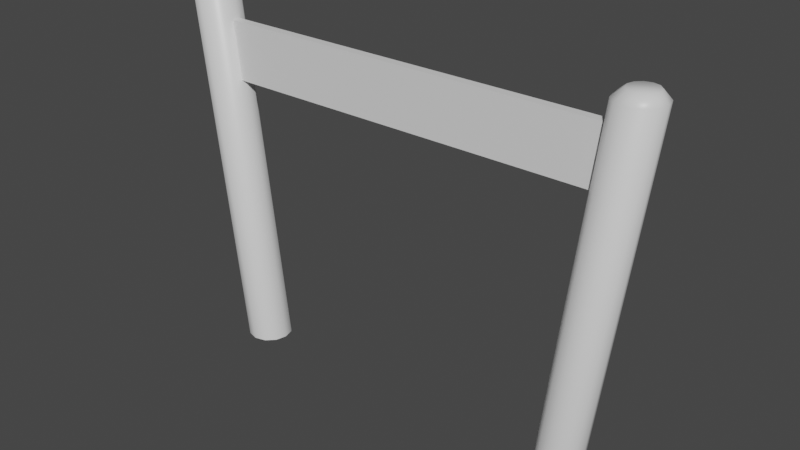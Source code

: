 # Source: Bld_GoalGate.blend  (saved by Blender 3.0.42; exported with 4.5.12 LTS)
import bpy
from mathutils import Matrix  # noqa: F401  (used for matrix-valued properties, if any)

bpy.ops.wm.read_factory_settings(use_empty=True)
scene = bpy.context.scene
scene.name = 'Scene'

# ---- collections
col_collection = bpy.data.collections.new('Collection'); scene.collection.children.link(col_collection)

# ---- materials (node trees are filled in below, after node groups)
mat_material = bpy.data.materials.new('Material')
mat_material.alpha_threshold = 0.0
mat_material.use_transparent_shadow = False
mat_material.line_color = (0.0, 0.0, 0.0, 1.0)

# ---- node groups
ng_auto_smooth = bpy.data.node_groups.new('Auto Smooth', 'GeometryNodeTree')
_s = ng_auto_smooth.interface.new_socket(name='Geometry', in_out='OUTPUT', socket_type='NodeSocketGeometry')
_s = ng_auto_smooth.interface.new_socket(name='Geometry', in_out='INPUT', socket_type='NodeSocketGeometry')
_s = ng_auto_smooth.interface.new_socket(name='Angle', in_out='INPUT', socket_type='NodeSocketFloat')
_s.subtype = 'ANGLE'
_s.min_value = 0.0
_s.max_value = 3.142
ng_auto_smooth.is_modifier = True
_N = ng_auto_smooth.nodes; _L = ng_auto_smooth.links
n0 = _N.new('NodeGroupOutput'); n0.name = 'Group Output'; n0.location = (480, -100)
n1 = _N.new('NodeGroupInput'); n1.name = 'Group Input'; n1.location = (-420, -300)
n2 = _N.new('NodeGroupInput'); n2.name = 'Group Input.001'; n2.location = (-60, -100)
n3 = _N.new('GeometryNodeSetShadeSmooth'); n3.name = 'Set Shade Smooth'; n3.location = (120, -100)
n3.domain = 'EDGE'
n4 = _N.new('GeometryNodeSetShadeSmooth'); n4.name = 'Set Shade Smooth.001'; n4.location = (300, -100)
n5 = _N.new('GeometryNodeInputMeshEdgeAngle'); n5.name = 'Edge Angle'; n5.location = (-420, -220)
n6 = _N.new('GeometryNodeInputEdgeSmooth'); n6.name = 'Is Edge Smooth'; n6.location = (-60, -160)
n7 = _N.new('GeometryNodeInputShadeSmooth'); n7.name = 'Is Face Smooth'; n7.location = (-240, -340)
n8 = _N.new('FunctionNodeBooleanMath'); n8.name = 'Boolean Math'; n8.location = (-60, -220)
n9 = _N.new('FunctionNodeCompare'); n9.name = 'Compare'; n9.location = (-240, -180)
n9.operation = 'LESS_EQUAL'
_L.new(n5.outputs[0], n9.inputs[0])
_L.new(n4.outputs[0], n0.inputs[0])
_L.new(n1.outputs[1], n9.inputs[1])
_L.new(n9.outputs[0], n8.inputs[0])
_L.new(n7.outputs[0], n8.inputs[1])
_L.new(n2.outputs[0], n3.inputs[0])
_L.new(n6.outputs[0], n3.inputs[1])
_L.new(n3.outputs[0], n4.inputs[0])
_L.new(n8.outputs[0], n3.inputs[2])
n0.is_active_output = True

# ---- material node trees
mat_material.use_nodes = True; mat_material.node_tree.nodes.clear()
_N = mat_material.node_tree.nodes; _L = mat_material.node_tree.links
n0 = _N.new('ShaderNodeOutputMaterial'); n0.name = 'Material Output'; n0.location = (300, 300)
n1 = _N.new('ShaderNodeBsdfPrincipled'); n1.name = 'Principled BSDF'; n1.location = (10, 300)
n1.distribution = 'GGX'
n1.subsurface_method = 'RANDOM_WALK_SKIN'
n1.inputs[2].default_value = 0.4
n1.inputs[3].default_value = 1.45
n1.inputs[27].default_value = (0.0, 0.0, 0.0, 1.0)
n1.inputs[28].default_value = 1.0
_L.new(n1.outputs[0], n0.inputs[0])
n0.is_active_output = True

# ---- world
world_world = bpy.data.worlds.new('World'); scene.world = world_world
world_world.use_nodes = True; world_world.node_tree.nodes.clear()
_N = world_world.node_tree.nodes; _L = world_world.node_tree.links
n0 = _N.new('ShaderNodeOutputWorld'); n0.name = 'World Output'; n0.location = (300, 300)
n1 = _N.new('ShaderNodeBackground'); n1.name = 'Background'; n1.location = (10, 300)
n1.inputs[0].default_value = (0.05088, 0.05088, 0.05088, 1.0)
_L.new(n1.outputs[0], n0.inputs[0])
n0.is_active_output = True
world_world.color = (0.05088, 0.05088, 0.05088)
world_world.use_sun_shadow = False
world_world.sun_shadow_jitter_overblur = 0.0

# ---- meshes
me_cylinder = bpy.data.meshes.new('Cylinder')
me_cylinder.from_pydata([(-2.0, 0.25, 0.0), (-2.516, 0.1538, 4.095), (-2.125, 0.2165, 0.0), (-2.593, 0.1332, 4.095), (-2.217, 0.125, 0.0), (-2.649, 0.07691, 4.095), (-2.25, -1.093e-08, 0.0), (-2.67, -2.363e-08, 4.095), (-2.217, -0.125, 0.0), (-2.649, -0.07691, 4.095), (-2.125, -0.2165, 0.0), (-2.593, -0.1332, 4.095), (-2.0, -0.25, 0.0), (-2.516, -0.1538, 4.095), (-1.875, -0.2165, 0.0), (-2.439, -0.1332, 4.095), (-1.783, -0.125, 0.0), (-2.383, -0.07691, 4.095), (-1.75, 2.981e-09, 0.0), (-2.362, -9.717e-09, 4.095), (-1.783, 0.125, 0.0), (-2.383, 0.07691, 4.095), (-1.875, 0.2165, 0.0), (-2.439, 0.1332, 4.095), (-2.625, 0.2165, 4.0), (-2.5, 0.25, 4.0), (-2.717, 0.125, 4.0), (-2.75, -1.093e-08, 4.0), (-2.717, -0.125, 4.0), (-2.625, -0.2165, 4.0), (-2.5, -0.25, 4.0), (-2.375, -0.2165, 4.0), (-2.283, -0.125, 4.0), (-2.25, 2.981e-09, 4.0), (-2.283, 0.125, 4.0), (-2.375, 0.2165, 4.0), (-2.364, -0.05, 3.098), (0.0, -0.05, 3.098), (-2.364, -0.05, 3.744), (0.0, -0.05, 3.744), (-2.364, 0.05, 3.098), (0.0, 0.05, 3.098), (-2.364, 0.05, 3.744), (0.0, 0.05, 3.744)], [], [(0, 2, 24, 25), (2, 4, 26, 24), (4, 6, 27, 26), (6, 8, 28, 27), (8, 10, 29, 28), (10, 12, 30, 29), (12, 14, 31, 30), (14, 16, 32, 31), (16, 18, 33, 32), (18, 20, 34, 33), (3, 5, 7, 9, 11, 13, 15, 17, 19, 21, 23, 1), (20, 22, 35, 34), (22, 0, 25, 35), (0, 22, 20, 18, 16, 14, 12, 10, 8, 6, 4, 2), (1, 25, 24, 3), (3, 24, 26, 5), (5, 26, 27, 7), (7, 27, 28, 9), (9, 28, 29, 11), (11, 29, 30, 13), (13, 30, 31, 15), (15, 31, 32, 17), (17, 32, 33, 19), (19, 33, 34, 21), (21, 34, 35, 23), (23, 35, 25, 1), (36, 37, 39, 38), (40, 42, 43, 41), (38, 42, 40, 36), (39, 43, 42, 38), (36, 40, 41, 37)])
me_cylinder.polygons.foreach_set('use_smooth', [1, 1, 1, 1, 1, 1, 1, 1, 1, 1, 1, 1, 1, 1, 1, 1, 1, 1, 1, 1, 1, 1, 1, 1, 1, 1, 0, 0, 0, 0, 0])
_k = set([(0, 2), (0, 22), (2, 4), (4, 6), (6, 8), (8, 10), (10, 12), (12, 14), (14, 16), (16, 18), (18, 20), (20, 22)])
me_cylinder.attributes.new('sharp_edge', 'BOOLEAN', 'EDGE').data.foreach_set('value', [ (min(e.vertices), max(e.vertices)) in _k for e in me_cylinder.edges])
_uv = me_cylinder.uv_layers.new(name='UVMap')
_uv.uv.foreach_set('vector', [0.4016, 0.003733, 0.4326, 0.007465, 0.4326, 0.978, 0.4016, 0.9742, 0.4326, 0.007465, 0.4594, 0.0102, 0.4594, 0.9807, 0.4326, 0.978, 0.531, 0.6674, 0.504, 0.6779, 0.533, 0.04712, 0.5601, 0.03658, 0.504, 0.6779, 0.4728, 0.6779, 0.5019, 0.04712, 0.533, 0.04712, 0.1034, 0.9871, 0.08158, 0.9898, 0.08158, 0.01931, 0.1034, 0.01658, 0.08158, 0.9898, 0.05172, 0.9935, 0.05172, 0.02305, 0.08158, 0.01931, 0.05172, 0.9935, 0.02186, 0.9973, 0.02186, 0.02678, 0.05172, 0.02305, 0.02186, 0.9973, 0.0, 1.0, 0.0, 0.02951, 0.02186, 0.02678, 0.1345, 0.01041, 0.1622, 0.0, 0.1479, 0.6953, 0.1203, 0.7057, 0.1622, 0.0, 0.1933, 0.001959, 0.179, 0.6973, 0.1479, 0.6953, 0.1958, 0.7683, 0.1855, 0.7806, 0.1685, 0.787, 0.1493, 0.7858, 0.1332, 0.7773, 0.1244, 0.7638, 0.1253, 0.7489, 0.1357, 0.7366, 0.1527, 0.7302, 0.1718, 0.7314, 0.188, 0.7399, 0.1967, 0.7534, 0.1933, 0.001959, 0.2195, 0.01576, 0.2052, 0.7111, 0.179, 0.6973, 0.3749, 0.0, 0.4016, 0.003733, 0.4016, 0.9742, 0.3749, 0.9705, 0.3358, 0.6117, 0.3358, 0.6428, 0.3202, 0.6698, 0.2932, 0.6854, 0.262, 0.6854, 0.2351, 0.6698, 0.2195, 0.6428, 0.2195, 0.6117, 0.2351, 0.5847, 0.262, 0.5691, 0.2932, 0.5691, 0.3202, 0.5847, 0.4086, 0.9973, 0.4016, 0.9742, 0.4326, 0.978, 0.4276, 0.9996, 0.5543, 1.192e-07, 0.5757, 0.01834, 0.5601, 0.03658, 0.5446, 0.01123, 0.5446, 0.01123, 0.5601, 0.03658, 0.533, 0.04712, 0.528, 0.01771, 0.528, 0.01771, 0.533, 0.04712, 0.5019, 0.04712, 0.5089, 0.01771, 0.5089, 0.01771, 0.5019, 0.04712, 0.4749, 0.03658, 0.4923, 0.01123, 0.4923, 0.01123, 0.4749, 0.03658, 0.4594, 0.01834, 0.4827, 0.0, 0.05266, 0.0, 0.05172, 0.02305, 0.02186, 0.02678, 0.03429, 0.002296, 0.1253, 0.7489, 0.1034, 0.7257, 0.1203, 0.7057, 0.1357, 0.7366, 0.1357, 0.7366, 0.1203, 0.7057, 0.1479, 0.6953, 0.1527, 0.7302, 0.1527, 0.7302, 0.1479, 0.6953, 0.179, 0.6973, 0.1718, 0.7314, 0.1718, 0.7314, 0.179, 0.6973, 0.2052, 0.7111, 0.188, 0.7399, 0.188, 0.7399, 0.2052, 0.7111, 0.2195, 0.733, 0.1967, 0.7534, 0.3749, 0.0, 0.3749, 0.5691, 0.2195, 0.5691, 0.2195, 0.0, 0.3749, 0.0, 0.2195, 0.0, 0.2195, 0.5691, 0.3749, 0.5691, 0.2195, 0.0, 0.2195, 0.0, 0.3749, 0.0, 0.3749, 0.0, 0.2195, 0.5691, 0.2195, 0.5691, 0.2195, 0.0, 0.2195, 0.0, 0.3749, 0.0, 0.3749, 0.0, 0.3749, 0.5691, 0.3749, 0.5691])
me_cylinder.materials.append(mat_material)
me_cylinder.use_remesh_fix_poles = True
me_cylinder.use_remesh_preserve_attributes = False
me_cylinder.update()

# ---- objects
ob_goal_gate = bpy.data.objects.new('Goal Gate', me_cylinder)

# ---- transforms, parenting, visibility, modifiers, constraints
ob_goal_gate.location = (0.0, 0.0, 0.0)
_m = ob_goal_gate.modifiers.new('Mirror', 'MIRROR')
_m.use_clip = True
_m = ob_goal_gate.modifiers.new('Auto Smooth', 'NODES')
_m.node_group = ng_auto_smooth
_gi = [s.identifier for s in ng_auto_smooth.interface.items_tree if s.item_type == 'SOCKET' and s.in_out == 'INPUT']
_m[_gi[1]] = 3.142  # 'Angle'

# ---- collection membership
col_collection.objects.link(ob_goal_gate)

# ---- scene / render settings (as saved in the file)
scene.frame_start = 1; scene.frame_end = 250; scene.frame_set(1)
scene.render.engine = 'BLENDER_EEVEE_NEXT'
scene.cycles.sampling_pattern = 'TABULATED_SOBOL'
scene.cycles.use_light_tree = False
scene.view_settings.view_transform = 'Filmic'
bpy.context.view_layer.update()

# ---- added for rendering (the .blend has no active camera and no usable light): camera, sun
cam_auto = bpy.data.cameras.new('AutoCamera')
cam_auto.lens = 50.0
cam_auto.sensor_width = 36.0
cam_auto.clip_end = 1000.0
ob_auto_camera = bpy.data.objects.new('AutoCamera', cam_auto)
scene.collection.objects.link(ob_auto_camera)
ob_auto_camera.location = (6.36088, -7.63305, 7.13595)
ob_auto_camera.rotation_euler = (1.09748, -7.21219e-08, 0.694738)
scene.camera = ob_auto_camera
light_auto_sun = bpy.data.lights.new('AutoSun', 'SUN')
light_auto_sun.energy = 3.0
light_auto_sun.angle = 0.0523599
ob_auto_sun = bpy.data.objects.new('AutoSun', light_auto_sun)
scene.collection.objects.link(ob_auto_sun)
ob_auto_sun.rotation_euler = (0.872665, 0.174533, 0.523599)
bpy.context.view_layer.update()
